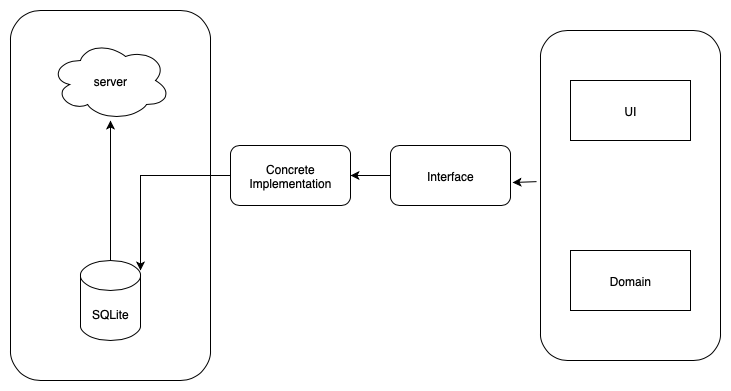

The diagram above was exported from draw.io. Its source (the exported page's mxGraphModel, read from the mxfile embedded in the PNG):
<mxGraphModel dx="1106" dy="652" grid="1" gridSize="10" guides="1" tooltips="1" connect="1" arrows="1" fold="1" page="1" pageScale="1" pageWidth="850" pageHeight="1100" math="0" shadow="0">
  <root>
    <mxCell id="0" />
    <mxCell id="1" parent="0" />
    <mxCell id="fmSKqyTrOpp_avRhFzPc-1" value="" style="rounded=1;whiteSpace=wrap;html=1;" vertex="1" parent="1">
      <mxGeometry x="560" y="110" width="180" height="330" as="geometry" />
    </mxCell>
    <mxCell id="fmSKqyTrOpp_avRhFzPc-2" value="UI" style="rounded=0;whiteSpace=wrap;html=1;" vertex="1" parent="1">
      <mxGeometry x="590" y="160" width="120" height="60" as="geometry" />
    </mxCell>
    <mxCell id="fmSKqyTrOpp_avRhFzPc-3" value="Interface" style="rounded=1;whiteSpace=wrap;html=1;" vertex="1" parent="1">
      <mxGeometry x="410" y="225" width="120" height="60" as="geometry" />
    </mxCell>
    <mxCell id="fmSKqyTrOpp_avRhFzPc-4" value="Concrete Implementation" style="rounded=1;whiteSpace=wrap;html=1;" vertex="1" parent="1">
      <mxGeometry x="250" y="225" width="120" height="60" as="geometry" />
    </mxCell>
    <mxCell id="fmSKqyTrOpp_avRhFzPc-5" value="" style="rounded=1;whiteSpace=wrap;html=1;" vertex="1" parent="1">
      <mxGeometry x="30" y="90" width="200" height="370" as="geometry" />
    </mxCell>
    <mxCell id="fmSKqyTrOpp_avRhFzPc-6" value="server" style="ellipse;shape=cloud;whiteSpace=wrap;html=1;" vertex="1" parent="1">
      <mxGeometry x="70" y="120" width="120" height="80" as="geometry" />
    </mxCell>
    <mxCell id="fmSKqyTrOpp_avRhFzPc-7" value="SQLite" style="shape=cylinder3;whiteSpace=wrap;html=1;boundedLbl=1;backgroundOutline=1;size=15;" vertex="1" parent="1">
      <mxGeometry x="100" y="340" width="60" height="80" as="geometry" />
    </mxCell>
    <mxCell id="fmSKqyTrOpp_avRhFzPc-8" value="" style="endArrow=classic;html=1;rounded=0;exitX=0;exitY=0.5;exitDx=0;exitDy=0;" edge="1" parent="1" source="fmSKqyTrOpp_avRhFzPc-4">
      <mxGeometry width="50" height="50" relative="1" as="geometry">
        <mxPoint x="400" y="360" as="sourcePoint" />
        <mxPoint x="160" y="350" as="targetPoint" />
        <Array as="points">
          <mxPoint x="160" y="255" />
        </Array>
      </mxGeometry>
    </mxCell>
    <mxCell id="fmSKqyTrOpp_avRhFzPc-9" value="" style="endArrow=classic;html=1;rounded=0;entryX=0.5;entryY=1;entryDx=0;entryDy=0;entryPerimeter=0;exitX=0.5;exitY=0;exitDx=0;exitDy=0;exitPerimeter=0;" edge="1" parent="1" source="fmSKqyTrOpp_avRhFzPc-7" target="fmSKqyTrOpp_avRhFzPc-6">
      <mxGeometry width="50" height="50" relative="1" as="geometry">
        <mxPoint x="400" y="360" as="sourcePoint" />
        <mxPoint x="450" y="310" as="targetPoint" />
      </mxGeometry>
    </mxCell>
    <mxCell id="fmSKqyTrOpp_avRhFzPc-10" value="" style="endArrow=classic;html=1;rounded=0;entryX=1;entryY=0.5;entryDx=0;entryDy=0;exitX=0;exitY=0.5;exitDx=0;exitDy=0;" edge="1" parent="1" source="fmSKqyTrOpp_avRhFzPc-3" target="fmSKqyTrOpp_avRhFzPc-4">
      <mxGeometry width="50" height="50" relative="1" as="geometry">
        <mxPoint x="400" y="360" as="sourcePoint" />
        <mxPoint x="450" y="310" as="targetPoint" />
      </mxGeometry>
    </mxCell>
    <mxCell id="fmSKqyTrOpp_avRhFzPc-11" value="" style="endArrow=classic;html=1;rounded=0;entryX=1.017;entryY=0.617;entryDx=0;entryDy=0;entryPerimeter=0;exitX=-0.022;exitY=0.458;exitDx=0;exitDy=0;exitPerimeter=0;" edge="1" parent="1" source="fmSKqyTrOpp_avRhFzPc-1" target="fmSKqyTrOpp_avRhFzPc-3">
      <mxGeometry width="50" height="50" relative="1" as="geometry">
        <mxPoint x="400" y="360" as="sourcePoint" />
        <mxPoint x="450" y="310" as="targetPoint" />
      </mxGeometry>
    </mxCell>
    <mxCell id="fmSKqyTrOpp_avRhFzPc-12" value="Domain" style="rounded=0;whiteSpace=wrap;html=1;" vertex="1" parent="1">
      <mxGeometry x="590" y="330" width="120" height="60" as="geometry" />
    </mxCell>
  </root>
</mxGraphModel>